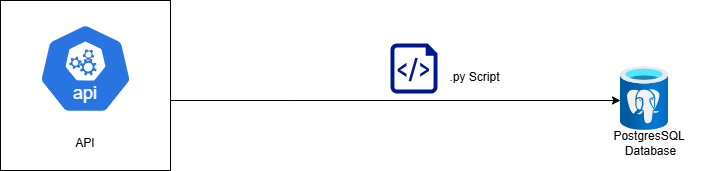

The diagram above was exported from draw.io. Its source (the exported page's mxGraphModel, read from the mxfile embedded in the PNG):
<mxGraphModel dx="872" dy="437" grid="1" gridSize="10" guides="1" tooltips="1" connect="1" arrows="1" fold="1" page="1" pageScale="1" pageWidth="850" pageHeight="1100" math="0" shadow="0">
  <root>
    <mxCell id="0" />
    <mxCell id="1" parent="0" />
    <mxCell id="agRGav6Mo2-h-9ydpFNd-1" value="&lt;div&gt;&lt;br&gt;&lt;/div&gt;&lt;div&gt;&lt;br&gt;&lt;/div&gt;&lt;div&gt;&lt;br&gt;&lt;/div&gt;&lt;div&gt;&lt;br&gt;&lt;/div&gt;&lt;div&gt;&lt;br&gt;&lt;/div&gt;&lt;div&gt;&lt;br&gt;&lt;/div&gt;&lt;div&gt;&lt;br&gt;&lt;/div&gt;&lt;div&gt;&lt;br&gt;&lt;/div&gt;&lt;div&gt;API&lt;/div&gt;" style="whiteSpace=wrap;html=1;aspect=fixed;" vertex="1" parent="1">
      <mxGeometry x="60" y="60" width="170" height="170" as="geometry" />
    </mxCell>
    <mxCell id="agRGav6Mo2-h-9ydpFNd-2" value="" style="aspect=fixed;sketch=0;html=1;dashed=0;whitespace=wrap;verticalLabelPosition=bottom;verticalAlign=top;fillColor=#2875E2;strokeColor=#ffffff;points=[[0.005,0.63,0],[0.1,0.2,0],[0.9,0.2,0],[0.5,0,0],[0.995,0.63,0],[0.72,0.99,0],[0.5,1,0],[0.28,0.99,0]];shape=mxgraph.kubernetes.icon2;kubernetesLabel=1;prIcon=api" vertex="1" parent="1">
      <mxGeometry x="98.13" y="83" width="93.75" height="90" as="geometry" />
    </mxCell>
    <mxCell id="agRGav6Mo2-h-9ydpFNd-3" value="" style="image;aspect=fixed;html=1;points=[];align=center;fontSize=12;image=img/lib/azure2/databases/Azure_Database_PostgreSQL_Server.svg;" vertex="1" parent="1">
      <mxGeometry x="680" y="126" width="48" height="64" as="geometry" />
    </mxCell>
    <mxCell id="agRGav6Mo2-h-9ydpFNd-4" value="PostgresSQL&amp;nbsp;&lt;div&gt;Database&lt;/div&gt;" style="text;html=1;align=center;verticalAlign=middle;resizable=0;points=[];autosize=1;strokeColor=none;fillColor=none;" vertex="1" parent="1">
      <mxGeometry x="660" y="183" width="100" height="40" as="geometry" />
    </mxCell>
    <mxCell id="agRGav6Mo2-h-9ydpFNd-5" style="edgeStyle=orthogonalEdgeStyle;rounded=0;orthogonalLoop=1;jettySize=auto;html=1;" edge="1" parent="1" source="agRGav6Mo2-h-9ydpFNd-1">
      <mxGeometry relative="1" as="geometry">
        <mxPoint x="680" y="160" as="targetPoint" />
        <Array as="points">
          <mxPoint x="350" y="160" />
        </Array>
      </mxGeometry>
    </mxCell>
    <mxCell id="agRGav6Mo2-h-9ydpFNd-6" value="" style="sketch=0;aspect=fixed;pointerEvents=1;shadow=0;dashed=0;html=1;strokeColor=none;labelPosition=center;verticalLabelPosition=bottom;verticalAlign=top;align=center;fillColor=#00188D;shape=mxgraph.azure.script_file" vertex="1" parent="1">
      <mxGeometry x="450" y="103" width="47" height="50" as="geometry" />
    </mxCell>
    <mxCell id="agRGav6Mo2-h-9ydpFNd-9" value=".py Script" style="text;html=1;align=center;verticalAlign=middle;resizable=0;points=[];autosize=1;strokeColor=none;fillColor=none;" vertex="1" parent="1">
      <mxGeometry x="499" y="122" width="70" height="30" as="geometry" />
    </mxCell>
  </root>
</mxGraphModel>